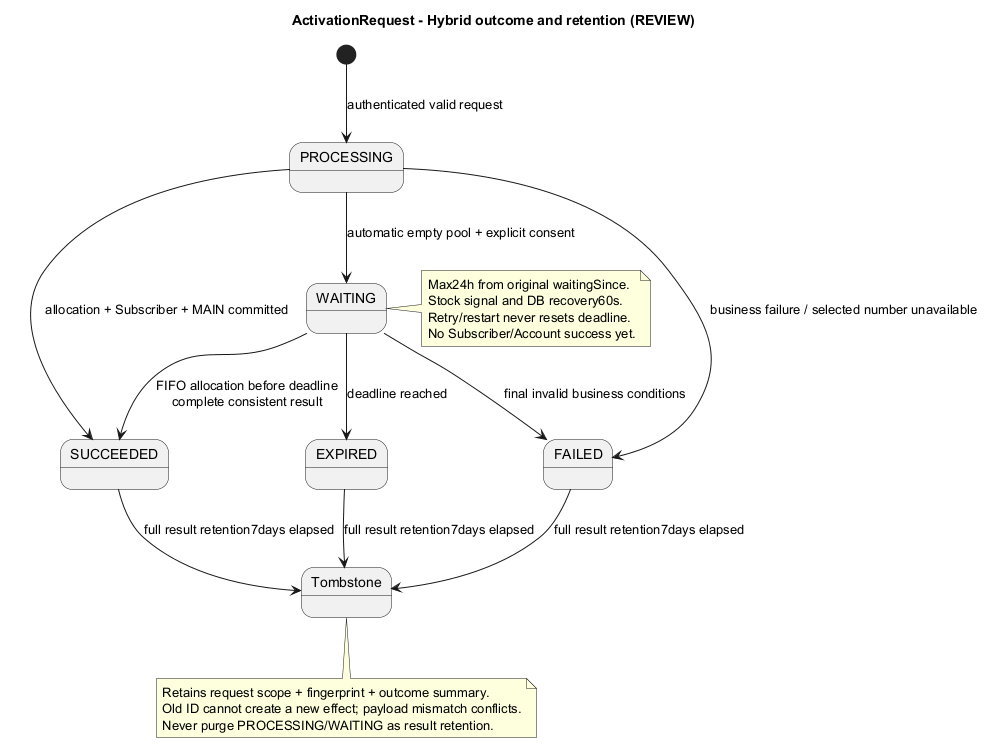

The diagram above was rendered by PlantUML. Its source (embedded in the PNG):
@startuml
title ActivationRequest - Hybrid outcome and retention (REVIEW)
[*] --> PROCESSING : authenticated valid request
PROCESSING --> SUCCEEDED : allocation + Subscriber + MAIN committed
PROCESSING --> FAILED : business failure / selected number unavailable
PROCESSING --> WAITING : automatic empty pool + explicit consent
WAITING --> SUCCEEDED : FIFO allocation before deadline\ncomplete consistent result
WAITING --> EXPIRED : deadline reached
WAITING --> FAILED : final invalid business conditions
SUCCEEDED --> Tombstone : full result retention7days elapsed
FAILED --> Tombstone : full result retention7days elapsed
EXPIRED --> Tombstone : full result retention7days elapsed
note right of WAITING
 Max24h from original waitingSince.
 Stock signal and DB recovery60s.
 Retry/restart never resets deadline.
 No Subscriber/Account success yet.
end note
note bottom of Tombstone
 Retains request scope + fingerprint + outcome summary.
 Old ID cannot create a new effect; payload mismatch conflicts.
 Never purge PROCESSING/WAITING as result retention.
end note
@enduml